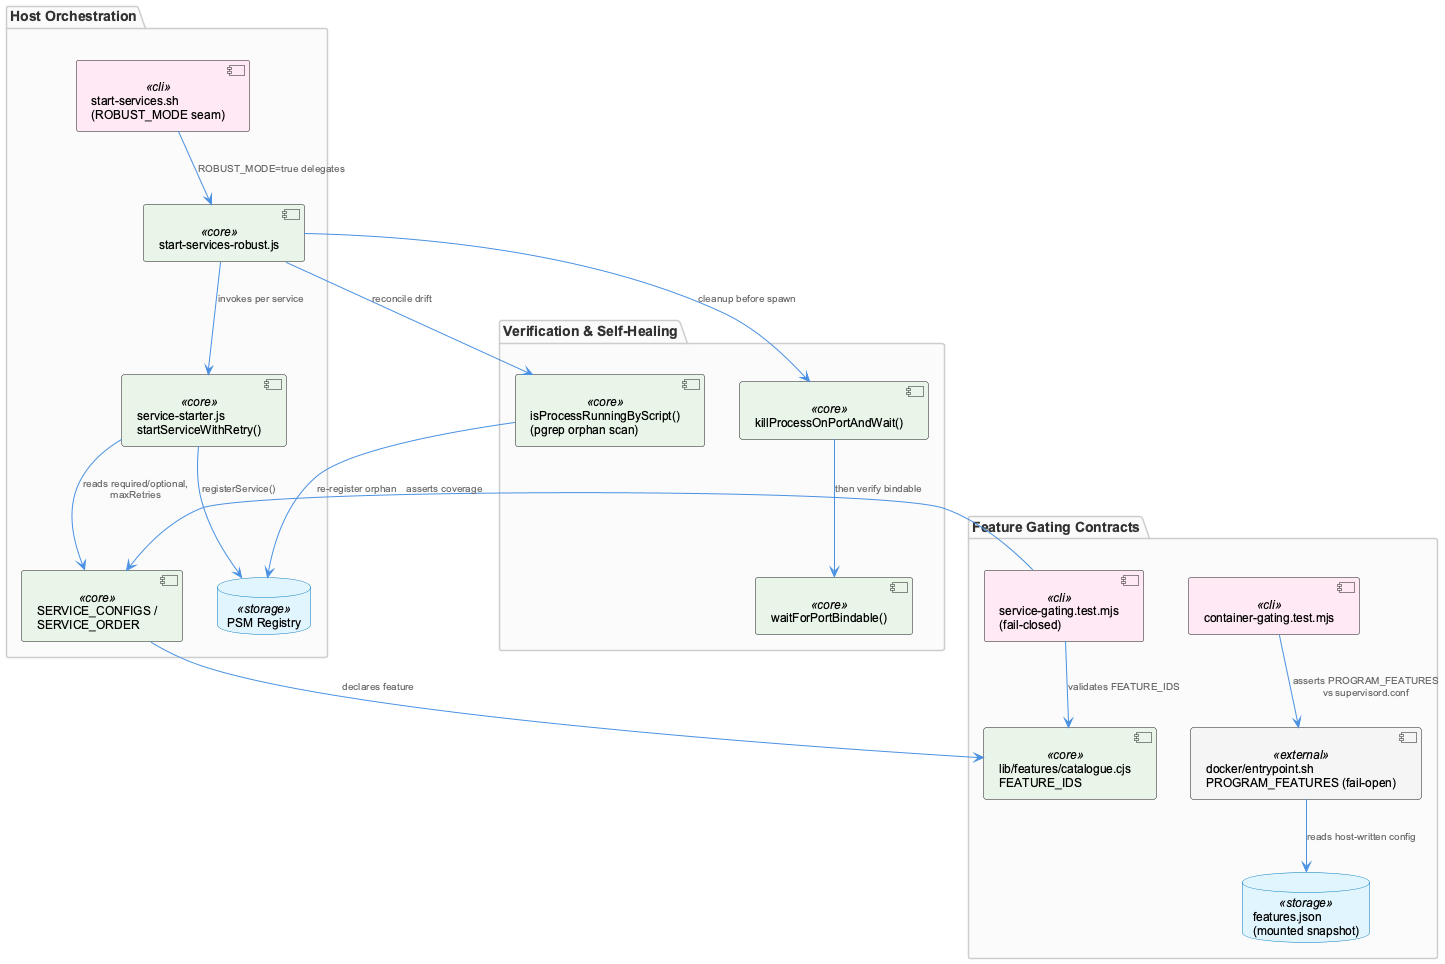

The diagram above was rendered by PlantUML. Its source (embedded in the PNG):
@startuml
!include /Users/Q284340/Agentic/coding/docs/puml/_standard-style.puml

package "Host Orchestration" {
  component "start-services.sh\n(ROBUST_MODE seam)" as legacy <<cli>>
  component "start-services-robust.js" as robust <<core>>
  component "service-starter.js\nstartServiceWithRetry()" as starter <<core>>
  component "SERVICE_CONFIGS /\nSERVICE_ORDER" as config <<core>>
  database "PSM Registry" as psm <<storage>>
}

package "Verification & Self-Healing" {
  component "waitForPortBindable()" as portcheck <<core>>
  component "killProcessOnPortAndWait()" as killport <<core>>
  component "isProcessRunningByScript()\n(pgrep orphan scan)" as orphan <<core>>
}

package "Feature Gating Contracts" {
  component "lib/features/catalogue.cjs\nFEATURE_IDS" as catalogue <<core>>
  component "service-gating.test.mjs\n(fail-closed)" as hosttest <<cli>>
  component "docker/entrypoint.sh\nPROGRAM_FEATURES (fail-open)" as entrypoint <<external>>
  component "container-gating.test.mjs" as containertest <<cli>>
  database "features.json\n(mounted snapshot)" as snapshot <<storage>>
}

legacy --> robust : "ROBUST_MODE=true delegates"
robust --> starter : "invokes per service"
starter --> config : "reads required/optional,\nmaxRetries"
starter --> psm : "registerService()"
robust --> killport : "cleanup before spawn"
killport --> portcheck : "then verify bindable"
robust --> orphan : "reconcile drift"
orphan --> psm : "re-register orphan"

config --> catalogue : "declares feature"
hosttest --> config : "asserts coverage"
hosttest --> catalogue : "validates FEATURE_IDS"

entrypoint --> snapshot : "reads host-written config"
containertest --> entrypoint : "asserts PROGRAM_FEATURES\nvs supervisord.conf"

@enduml